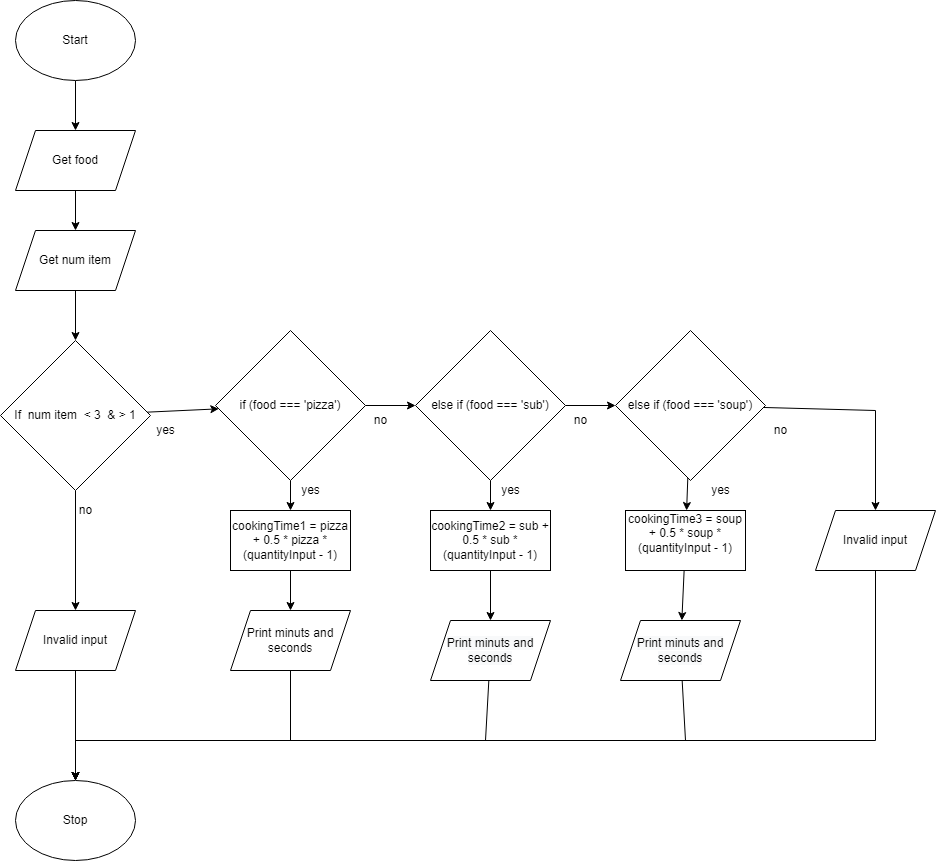

The diagram above was exported from draw.io. Its source (the exported page's mxGraphModel, read from the mxfile embedded in the PNG):
<mxGraphModel dx="723" dy="1804" grid="1" gridSize="10" guides="1" tooltips="1" connect="1" arrows="1" fold="1" page="1" pageScale="1" pageWidth="827" pageHeight="1169" math="0" shadow="0">
  <root>
    <mxCell id="0" />
    <mxCell id="1" parent="0" />
    <mxCell id="2" value="Stop" style="ellipse;whiteSpace=wrap;html=1;" vertex="1" parent="1">
      <mxGeometry x="160" y="570" width="120" height="80" as="geometry" />
    </mxCell>
    <mxCell id="27" value="" style="edgeStyle=none;html=1;" edge="1" parent="1" source="3" target="5">
      <mxGeometry relative="1" as="geometry" />
    </mxCell>
    <mxCell id="3" value="Start" style="ellipse;whiteSpace=wrap;html=1;" vertex="1" parent="1">
      <mxGeometry x="160" y="-210" width="120" height="80" as="geometry" />
    </mxCell>
    <mxCell id="29" value="" style="edgeStyle=none;html=1;" edge="1" parent="1" source="4" target="6">
      <mxGeometry relative="1" as="geometry" />
    </mxCell>
    <mxCell id="4" value="Get num item" style="shape=parallelogram;perimeter=parallelogramPerimeter;whiteSpace=wrap;html=1;fixedSize=1;" vertex="1" parent="1">
      <mxGeometry x="160" y="20" width="120" height="60" as="geometry" />
    </mxCell>
    <mxCell id="28" value="" style="edgeStyle=none;html=1;" edge="1" parent="1" source="5" target="4">
      <mxGeometry relative="1" as="geometry" />
    </mxCell>
    <mxCell id="5" value="Get food" style="shape=parallelogram;perimeter=parallelogramPerimeter;whiteSpace=wrap;html=1;fixedSize=1;" vertex="1" parent="1">
      <mxGeometry x="160" y="-80" width="120" height="60" as="geometry" />
    </mxCell>
    <mxCell id="30" value="" style="edgeStyle=none;html=1;" edge="1" parent="1" source="6" target="9">
      <mxGeometry relative="1" as="geometry" />
    </mxCell>
    <mxCell id="39" value="" style="edgeStyle=none;rounded=0;html=1;" edge="1" parent="1" source="6" target="10">
      <mxGeometry relative="1" as="geometry" />
    </mxCell>
    <mxCell id="6" value="If&amp;nbsp; num item&amp;nbsp; &amp;lt; 3&amp;nbsp; &amp;amp; &amp;gt; 1" style="rhombus;whiteSpace=wrap;html=1;" vertex="1" parent="1">
      <mxGeometry x="145" y="130" width="150" height="150" as="geometry" />
    </mxCell>
    <mxCell id="22" value="" style="edgeStyle=none;html=1;" edge="1" parent="1" source="7" target="19">
      <mxGeometry relative="1" as="geometry" />
    </mxCell>
    <mxCell id="32" value="" style="edgeStyle=none;html=1;" edge="1" parent="1" source="7" target="8">
      <mxGeometry relative="1" as="geometry" />
    </mxCell>
    <mxCell id="7" value="else if (food === 'sub')" style="rhombus;whiteSpace=wrap;html=1;" vertex="1" parent="1">
      <mxGeometry x="560" y="120" width="150" height="150" as="geometry" />
    </mxCell>
    <mxCell id="25" value="" style="edgeStyle=none;html=1;" edge="1" parent="1" source="8" target="21">
      <mxGeometry relative="1" as="geometry" />
    </mxCell>
    <mxCell id="33" style="edgeStyle=none;html=1;entryX=0.5;entryY=0;entryDx=0;entryDy=0;rounded=0;" edge="1" parent="1" source="8" target="26">
      <mxGeometry relative="1" as="geometry">
        <Array as="points">
          <mxPoint x="1020" y="200" />
        </Array>
      </mxGeometry>
    </mxCell>
    <mxCell id="8" value="else if (food === 'soup')" style="rhombus;whiteSpace=wrap;html=1;" vertex="1" parent="1">
      <mxGeometry x="760" y="120" width="150" height="150" as="geometry" />
    </mxCell>
    <mxCell id="17" value="" style="edgeStyle=none;html=1;" edge="1" parent="1" source="9" target="15">
      <mxGeometry relative="1" as="geometry" />
    </mxCell>
    <mxCell id="31" value="" style="edgeStyle=none;html=1;" edge="1" parent="1" source="9" target="7">
      <mxGeometry relative="1" as="geometry" />
    </mxCell>
    <mxCell id="9" value="if (food === 'pizza')" style="rhombus;whiteSpace=wrap;html=1;" vertex="1" parent="1">
      <mxGeometry x="360" y="120" width="150" height="150" as="geometry" />
    </mxCell>
    <mxCell id="38" style="edgeStyle=none;rounded=0;html=1;entryX=0.5;entryY=0;entryDx=0;entryDy=0;" edge="1" parent="1" source="10" target="2">
      <mxGeometry relative="1" as="geometry" />
    </mxCell>
    <mxCell id="10" value="Invalid input" style="shape=parallelogram;perimeter=parallelogramPerimeter;whiteSpace=wrap;html=1;fixedSize=1;" vertex="1" parent="1">
      <mxGeometry x="160" y="400" width="120" height="60" as="geometry" />
    </mxCell>
    <mxCell id="36" style="edgeStyle=none;rounded=0;html=1;entryX=0.5;entryY=0;entryDx=0;entryDy=0;" edge="1" parent="1" source="12" target="2">
      <mxGeometry relative="1" as="geometry">
        <Array as="points">
          <mxPoint x="830" y="530" />
          <mxPoint x="220" y="530" />
        </Array>
      </mxGeometry>
    </mxCell>
    <mxCell id="12" value="&#10;&#10;&lt;span style=&quot;color: rgb(0, 0, 0); font-family: helvetica; font-size: 12px; font-style: normal; font-weight: 400; letter-spacing: normal; text-align: center; text-indent: 0px; text-transform: none; word-spacing: 0px; background-color: rgb(248, 249, 250); display: inline; float: none;&quot;&gt;Print minuts and seconds&lt;/span&gt;&#10;&#10;" style="shape=parallelogram;perimeter=parallelogramPerimeter;whiteSpace=wrap;html=1;fixedSize=1;" vertex="1" parent="1">
      <mxGeometry x="765" y="410" width="120" height="60" as="geometry" />
    </mxCell>
    <mxCell id="35" style="edgeStyle=none;rounded=0;html=1;entryX=0.5;entryY=0;entryDx=0;entryDy=0;" edge="1" parent="1" source="13" target="2">
      <mxGeometry relative="1" as="geometry">
        <Array as="points">
          <mxPoint x="630" y="530" />
          <mxPoint x="220" y="530" />
        </Array>
      </mxGeometry>
    </mxCell>
    <mxCell id="13" value="&#10;&#10;&lt;span style=&quot;color: rgb(0, 0, 0); font-family: helvetica; font-size: 12px; font-style: normal; font-weight: 400; letter-spacing: normal; text-align: center; text-indent: 0px; text-transform: none; word-spacing: 0px; background-color: rgb(248, 249, 250); display: inline; float: none;&quot;&gt;Print minuts and seconds&lt;/span&gt;&#10;&#10;" style="shape=parallelogram;perimeter=parallelogramPerimeter;whiteSpace=wrap;html=1;fixedSize=1;" vertex="1" parent="1">
      <mxGeometry x="575" y="410" width="120" height="60" as="geometry" />
    </mxCell>
    <mxCell id="34" style="edgeStyle=none;rounded=0;html=1;entryX=0.5;entryY=0;entryDx=0;entryDy=0;" edge="1" parent="1" source="14" target="2">
      <mxGeometry relative="1" as="geometry">
        <Array as="points">
          <mxPoint x="435" y="530" />
          <mxPoint x="220" y="530" />
        </Array>
      </mxGeometry>
    </mxCell>
    <mxCell id="14" value="Print minuts and seconds" style="shape=parallelogram;perimeter=parallelogramPerimeter;whiteSpace=wrap;html=1;fixedSize=1;" vertex="1" parent="1">
      <mxGeometry x="375" y="400" width="120" height="60" as="geometry" />
    </mxCell>
    <mxCell id="18" value="" style="edgeStyle=none;html=1;" edge="1" parent="1" source="15" target="14">
      <mxGeometry relative="1" as="geometry" />
    </mxCell>
    <mxCell id="15" value="cookingTime1 = pizza + 0.5 * pizza * (quantityInput - 1)" style="rounded=0;whiteSpace=wrap;html=1;" vertex="1" parent="1">
      <mxGeometry x="375" y="300" width="120" height="60" as="geometry" />
    </mxCell>
    <mxCell id="23" value="" style="edgeStyle=none;html=1;" edge="1" parent="1" source="19" target="13">
      <mxGeometry relative="1" as="geometry" />
    </mxCell>
    <mxCell id="19" value="cookingTime2 = sub + 0.5 * sub * (quantityInput - 1)" style="rounded=0;whiteSpace=wrap;html=1;" vertex="1" parent="1">
      <mxGeometry x="575" y="300" width="120" height="60" as="geometry" />
    </mxCell>
    <mxCell id="24" value="" style="edgeStyle=none;html=1;" edge="1" parent="1" source="21" target="12">
      <mxGeometry relative="1" as="geometry" />
    </mxCell>
    <mxCell id="21" value="&lt;div&gt;cookingTime3 = soup + 0.5 * soup * (quantityInput - 1)&lt;/div&gt;&lt;div&gt;&lt;br&gt;&lt;/div&gt;" style="rounded=0;whiteSpace=wrap;html=1;" vertex="1" parent="1">
      <mxGeometry x="770" y="300" width="120" height="60" as="geometry" />
    </mxCell>
    <mxCell id="37" style="edgeStyle=none;rounded=0;html=1;entryX=0.5;entryY=0;entryDx=0;entryDy=0;" edge="1" parent="1" source="26" target="2">
      <mxGeometry relative="1" as="geometry">
        <Array as="points">
          <mxPoint x="1020" y="530" />
          <mxPoint x="220" y="530" />
        </Array>
      </mxGeometry>
    </mxCell>
    <mxCell id="26" value="Invalid input" style="shape=parallelogram;perimeter=parallelogramPerimeter;whiteSpace=wrap;html=1;fixedSize=1;" vertex="1" parent="1">
      <mxGeometry x="960" y="300" width="120" height="60" as="geometry" />
    </mxCell>
    <mxCell id="40" value="no" style="text;html=1;align=center;verticalAlign=middle;resizable=0;points=[];autosize=1;strokeColor=none;fillColor=none;" vertex="1" parent="1">
      <mxGeometry x="215" y="290" width="30" height="20" as="geometry" />
    </mxCell>
    <mxCell id="41" value="yes" style="text;html=1;align=center;verticalAlign=middle;resizable=0;points=[];autosize=1;strokeColor=none;fillColor=none;" vertex="1" parent="1">
      <mxGeometry x="295" y="210" width="30" height="20" as="geometry" />
    </mxCell>
    <mxCell id="42" value="yes" style="text;html=1;align=center;verticalAlign=middle;resizable=0;points=[];autosize=1;strokeColor=none;fillColor=none;" vertex="1" parent="1">
      <mxGeometry x="440" y="270" width="30" height="20" as="geometry" />
    </mxCell>
    <mxCell id="43" value="yes" style="text;html=1;align=center;verticalAlign=middle;resizable=0;points=[];autosize=1;strokeColor=none;fillColor=none;" vertex="1" parent="1">
      <mxGeometry x="640" y="270" width="30" height="20" as="geometry" />
    </mxCell>
    <mxCell id="44" value="yes" style="text;html=1;align=center;verticalAlign=middle;resizable=0;points=[];autosize=1;strokeColor=none;fillColor=none;" vertex="1" parent="1">
      <mxGeometry x="850" y="270" width="30" height="20" as="geometry" />
    </mxCell>
    <mxCell id="45" value="no" style="text;html=1;align=center;verticalAlign=middle;resizable=0;points=[];autosize=1;strokeColor=none;fillColor=none;" vertex="1" parent="1">
      <mxGeometry x="510" y="200" width="30" height="20" as="geometry" />
    </mxCell>
    <mxCell id="46" value="no" style="text;html=1;align=center;verticalAlign=middle;resizable=0;points=[];autosize=1;strokeColor=none;fillColor=none;" vertex="1" parent="1">
      <mxGeometry x="710" y="200" width="30" height="20" as="geometry" />
    </mxCell>
    <mxCell id="47" value="no" style="text;html=1;align=center;verticalAlign=middle;resizable=0;points=[];autosize=1;strokeColor=none;fillColor=none;" vertex="1" parent="1">
      <mxGeometry x="910" y="210" width="30" height="20" as="geometry" />
    </mxCell>
  </root>
</mxGraphModel>